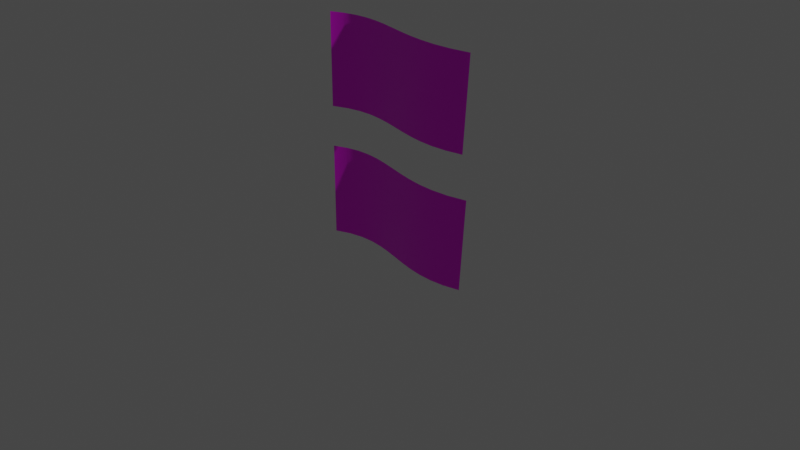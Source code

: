 # Source: flag2.blend  (saved by Blender 3.3.6; exported with 4.5.12 LTS)
import bpy
from mathutils import Matrix  # noqa: F401  (used for matrix-valued properties, if any)

bpy.ops.wm.read_factory_settings(use_empty=True)
scene = bpy.context.scene
scene.name = 'Scene'

# ---- collections
col_collection = bpy.data.collections.new('Collection'); scene.collection.children.link(col_collection)

# ---- images (referenced by path relative to the original .blend; pixels are not part of the script)
import os
ASSET_DIR = os.environ.get("B2B_ASSET_DIR", "")  # directory of the original .blend (textures are referenced by path, not embedded)
HERE = os.path.dirname(os.path.abspath(__file__))  # packed textures are extracted next to this script under _unpacked/

def load_image(name, relpath, width, height, colorspace="sRGB"):
    """Load a texture the original file referenced (path relative to the .blend, or extracted next to this script)."""
    p = next((c for c in (os.path.join(HERE, relpath), os.path.join(ASSET_DIR, relpath)) if relpath and os.path.exists(c)), "")
    if p:
        img = bpy.data.images.load(p, check_existing=True)
        img.name = name
    else:  # same state as the original file: an image datablock whose file is absent (Cycles renders it pink)
        img = bpy.data.images.new(name, width, height)
        img.source = "FILE"
        img.filepath = "//" + (relpath or name)
    img.colorspace_settings.name = colorspace
    return img
img_flag_of_the_northern_mariana_islands_svg_png = load_image('Flag_of_the_Northern_Mariana_Islands.svg.png', 'Flag_of_the_Northern_Mariana_Islands.svg.png', 1024, 1024, 'sRGB')

# ---- materials (node trees are filled in below, after node groups)
mat_material = bpy.data.materials.new('Material')
mat_material.alpha_threshold = 0.0
mat_material.use_transparent_shadow = False
mat_material.roughness = 0.5
mat_material.line_color = (0.0, 0.0, 0.0, 1.0)

# ---- material node trees
mat_material.use_nodes = True; mat_material.node_tree.nodes.clear()
_N = mat_material.node_tree.nodes; _L = mat_material.node_tree.links
n0 = _N.new('ShaderNodeOutputMaterial'); n0.name = 'Material Output'; n0.location = (300, 300)
n1 = _N.new('ShaderNodeBsdfPrincipled'); n1.name = 'Principled BSDF'; n1.location = (10, 300)
n1.distribution = 'GGX'
n1.subsurface_method = 'RANDOM_WALK_SKIN'
n1.inputs[3].default_value = 1.45
n1.inputs[27].default_value = (0.0, 0.0, 0.0, 1.0)
n1.inputs[28].default_value = 1.0
n2 = _N.new('ShaderNodeTexImage'); n2.name = 'Image Texture'; n2.location = (-280, 280)
n2.image = img_flag_of_the_northern_mariana_islands_svg_png
_L.new(n1.outputs[0], n0.inputs[0])
_L.new(n2.outputs[0], n1.inputs[0])
n0.is_active_output = True

# ---- world
world_world = bpy.data.worlds.new('World'); scene.world = world_world
world_world.use_nodes = True; world_world.node_tree.nodes.clear()
_N = world_world.node_tree.nodes; _L = world_world.node_tree.links
n0 = _N.new('ShaderNodeOutputWorld'); n0.name = 'World Output'; n0.location = (300, 300)
n1 = _N.new('ShaderNodeBackground'); n1.name = 'Background'; n1.location = (10, 300)
n1.inputs[0].default_value = (0.05088, 0.05088, 0.05088, 1.0)
_L.new(n1.outputs[0], n0.inputs[0])
n0.is_active_output = True
world_world.color = (0.05088, 0.05088, 0.05088)
world_world.use_sun_shadow = False
world_world.sun_shadow_jitter_overblur = 0.0

# ---- cameras
cam_camera = bpy.data.cameras.new('Camera')
cam_camera.clip_end = 100.0
cam_camera.ortho_scale = 7.314

# ---- lights
light_light = bpy.data.lights.new('Light', 'POINT')
light_light.transmission_factor = 0.0
light_light.energy = 1000.0
light_light.shadow_soft_size = 0.1
light_light.shadow_maximum_resolution = 0.006
light_light.use_absolute_resolution = True

# ---- meshes
me_beziercurve_001 = bpy.data.meshes.new('BezierCurve.001')
me_beziercurve_001.from_pydata([(-1.0, 4.47e-08, -0.5), (-1.0, -4.47e-08, 0.5), (-0.8386, 0.06532, -0.4988), (-0.8511, 0.06028, 0.5011), (-0.6802, 0.09576, -0.4956), (-0.7041, 0.08845, 0.5041), (-0.5251, 0.09835, -0.4911), (-0.5573, 0.09082, 0.5084), (-0.3731, 0.08045, -0.4859), (-0.4093, 0.07335, 0.5135), (-0.2232, 0.0493, -0.4805), (-0.2591, 0.04214, 0.5188), (-0.07464, 0.01182, -0.4756), (-0.1061, 0.003597, 0.5238), (0.07356, -0.02535, -0.4718), (0.05048, -0.03558, 0.5279), (0.2222, -0.05582, -0.4695), (0.2116, -0.06847, 0.5304), (0.372, -0.07343, -0.4692), (0.3779, -0.08786, 0.5307), (0.5242, -0.07227, -0.4715), (0.5501, -0.08637, 0.5281), (0.6805, -0.04628, -0.4769), (0.728, -0.0567, 0.5219), (0.8431, 0.01108, -0.4859), (0.9113, 0.007937, 0.5117)], [], [(1, 3, 2, 0), (3, 5, 4, 2), (5, 7, 6, 4), (7, 9, 8, 6), (9, 11, 10, 8), (11, 13, 12, 10), (13, 15, 14, 12), (15, 17, 16, 14), (17, 19, 18, 16), (19, 21, 20, 18), (21, 23, 22, 20), (23, 25, 24, 22)])
me_beziercurve_001.polygons.foreach_set('use_smooth', [True] * 12)
_uv = me_beziercurve_001.uv_layers.new(name='UVMap')
_uv.uv.foreach_set('vector', [0.0, 1.0, 0.08333, 1.0, 0.08333, 0.0, 0.0, 0.0, 0.08333, 1.0, 0.1667, 1.0, 0.1667, 0.0, 0.08333, 0.0, 0.1667, 1.0, 0.25, 1.0, 0.25, 0.0, 0.1667, 0.0, 0.25, 1.0, 0.3333, 1.0, 0.3333, 0.0, 0.25, 0.0, 0.3333, 1.0, 0.4167, 1.0, 0.4167, 0.0, 0.3333, 0.0, 0.4167, 1.0, 0.5, 1.0, 0.5, 0.0, 0.4167, 0.0, 0.5, 1.0, 0.5833, 1.0, 0.5833, 0.0, 0.5, 0.0, 0.5833, 1.0, 0.6667, 1.0, 0.6667, 0.0, 0.5833, 0.0, 0.6667, 1.0, 0.75, 1.0, 0.75, 0.0, 0.6667, 0.0, 0.75, 1.0, 0.8333, 1.0, 0.8333, 0.0, 0.75, 0.0, 0.8333, 1.0, 0.9167, 1.0, 0.9167, 0.0, 0.8333, 0.0, 0.9167, 1.0, 1.0, 1.0, 1.0, 0.0, 0.9167, 0.0])
me_beziercurve_001.materials.append(mat_material)
me_beziercurve_001.update()

# ---- curves / text
cu_beziercurve = bpy.data.curves.new('BezierCurve', 'CURVE')
cu_beziercurve.dimensions = '3D'
_sp = cu_beziercurve.splines.new('BEZIER'); _sp.bezier_points.add(1)
_sp.bezier_points.foreach_set('co', [-1.0, 0.0, 0.0, 0.8772, 0.009507, 0.01289])
_sp.bezier_points.foreach_set('handle_left', [-1.627, -0.3271, 0.0, 0.173, -0.3097, 0.05999])
_sp.bezier_points.foreach_set('handle_right', [-0.3731, 0.3271, 0.0, 1.581, 0.3287, -0.0342])
for _p, _l, _r in zip(_sp.bezier_points, ['ALIGNED', 'ALIGNED'], ['ALIGNED', 'ALIGNED']): _p.handle_left_type = _l; _p.handle_right_type = _r
_sp.order_u = 0
_sp.order_v = 0
cu_beziercurve.materials.append(mat_material)
cu_beziercurve.use_path = True
cu_beziercurve.extrude = 0.5
cu_beziercurve.fill_mode = 'FULL'

# ---- objects
ob_light = bpy.data.objects.new('Light', light_light)
ob_camera = bpy.data.objects.new('Camera', cam_camera)
ob_beziercurve = bpy.data.objects.new('BezierCurve', cu_beziercurve)
ob_beziercurve_001 = bpy.data.objects.new('BezierCurve.001', me_beziercurve_001)

# ---- transforms, parenting, visibility, modifiers, constraints
ob_light.location = (4.076, 1.005, 5.904)
ob_light.rotation_euler = (0.6503, 0.05522, 1.866)
ob_light.lock_rotations_4d = False
ob_light.empty_display_type = 'ARROWS'
ob_light.color = (0.0, 0.0, 0.0, 0.0)
ob_light.lineart.crease_threshold = 0.0
ob_camera.location = (7.359, -6.926, 4.958)
ob_camera.rotation_euler = (1.109, 0.0, 0.8149)
ob_camera.lock_rotations_4d = False
ob_camera.empty_display_type = 'ARROWS'
ob_camera.color = (0.0, 0.0, 0.0, 0.0)
ob_camera.display_type = 'WIRE'
ob_camera.lineart.crease_threshold = 0.0
ob_beziercurve.location = (0.0, 0.0, 0.0)
ob_beziercurve_001.location = (0.0, 0.0, 1.442)

# ---- collection membership
col_collection.objects.link(ob_light)
col_collection.objects.link(ob_camera)
col_collection.objects.link(ob_beziercurve)
col_collection.objects.link(ob_beziercurve_001)

# ---- scene / render settings (as saved in the file)
scene.camera = ob_camera
scene.frame_start = 1; scene.frame_end = 250; scene.frame_set(1)
scene.render.engine = 'BLENDER_EEVEE_NEXT'
scene.cycles.sampling_pattern = 'TABULATED_SOBOL'
scene.cycles.use_light_tree = False
scene.view_settings.view_transform = 'Filmic'
bpy.context.view_layer.update()
